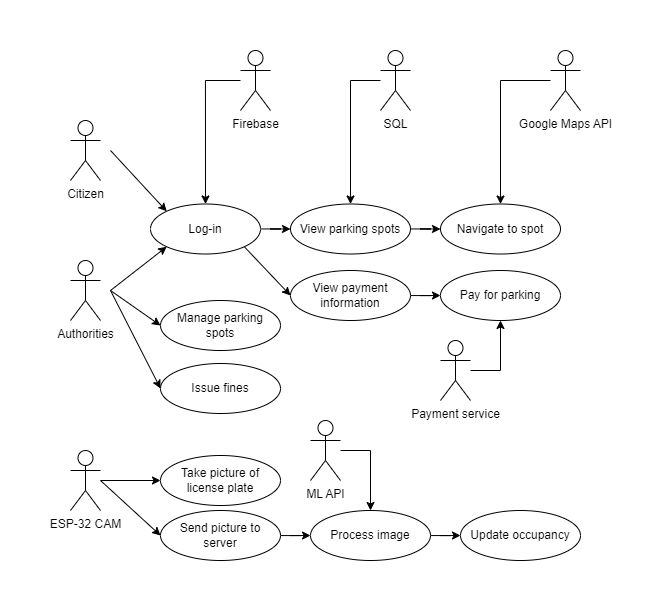

The diagram above was exported from draw.io. Its source (the exported page's mxGraphModel, read from the mxfile embedded in the PNG):
<mxGraphModel dx="1504" dy="688" grid="1" gridSize="10" guides="1" tooltips="1" connect="1" arrows="1" fold="1" page="1" pageScale="1" pageWidth="1169" pageHeight="826" background="none" math="0" shadow="0">
  <root>
    <mxCell id="0" />
    <mxCell id="1" parent="0" />
    <mxCell id="Fmb825hKpuzyT21w58YN-41" value="Citizen" style="shape=umlActor;verticalLabelPosition=bottom;verticalAlign=top;html=1;" vertex="1" parent="1">
      <mxGeometry x="270" y="170" width="30" height="60" as="geometry" />
    </mxCell>
    <mxCell id="Fmb825hKpuzyT21w58YN-42" value="Authorities" style="shape=umlActor;verticalLabelPosition=bottom;verticalAlign=top;html=1;" vertex="1" parent="1">
      <mxGeometry x="270" y="310" width="30" height="60" as="geometry" />
    </mxCell>
    <mxCell id="Fmb825hKpuzyT21w58YN-61" style="edgeStyle=orthogonalEdgeStyle;rounded=0;orthogonalLoop=1;jettySize=auto;html=1;entryX=0.5;entryY=0;entryDx=0;entryDy=0;" edge="1" parent="1" source="Fmb825hKpuzyT21w58YN-45" target="Fmb825hKpuzyT21w58YN-55">
      <mxGeometry relative="1" as="geometry">
        <Array as="points">
          <mxPoint x="405" y="130" />
        </Array>
      </mxGeometry>
    </mxCell>
    <mxCell id="Fmb825hKpuzyT21w58YN-45" value="Firebase" style="shape=umlActor;verticalLabelPosition=bottom;verticalAlign=top;html=1;" vertex="1" parent="1">
      <mxGeometry x="440" y="100" width="30" height="60" as="geometry" />
    </mxCell>
    <mxCell id="Fmb825hKpuzyT21w58YN-69" style="edgeStyle=orthogonalEdgeStyle;rounded=0;orthogonalLoop=1;jettySize=auto;html=1;entryX=0.5;entryY=0;entryDx=0;entryDy=0;" edge="1" parent="1" source="Fmb825hKpuzyT21w58YN-46" target="Fmb825hKpuzyT21w58YN-67">
      <mxGeometry relative="1" as="geometry">
        <Array as="points">
          <mxPoint x="550" y="130" />
        </Array>
      </mxGeometry>
    </mxCell>
    <mxCell id="Fmb825hKpuzyT21w58YN-46" value="SQL" style="shape=umlActor;verticalLabelPosition=bottom;verticalAlign=top;html=1;" vertex="1" parent="1">
      <mxGeometry x="580" y="100" width="30" height="60" as="geometry" />
    </mxCell>
    <mxCell id="Fmb825hKpuzyT21w58YN-74" style="edgeStyle=orthogonalEdgeStyle;rounded=0;orthogonalLoop=1;jettySize=auto;html=1;entryX=0.5;entryY=1;entryDx=0;entryDy=0;" edge="1" parent="1" source="Fmb825hKpuzyT21w58YN-47" target="Fmb825hKpuzyT21w58YN-72">
      <mxGeometry relative="1" as="geometry">
        <Array as="points">
          <mxPoint x="700" y="420" />
        </Array>
      </mxGeometry>
    </mxCell>
    <mxCell id="Fmb825hKpuzyT21w58YN-47" value="Payment service" style="shape=umlActor;verticalLabelPosition=bottom;verticalAlign=top;html=1;" vertex="1" parent="1">
      <mxGeometry x="640" y="390" width="30" height="60" as="geometry" />
    </mxCell>
    <mxCell id="Fmb825hKpuzyT21w58YN-76" style="edgeStyle=orthogonalEdgeStyle;rounded=0;orthogonalLoop=1;jettySize=auto;html=1;entryX=0;entryY=0.5;entryDx=0;entryDy=0;" edge="1" parent="1" source="Fmb825hKpuzyT21w58YN-52" target="Fmb825hKpuzyT21w58YN-75">
      <mxGeometry relative="1" as="geometry" />
    </mxCell>
    <mxCell id="Fmb825hKpuzyT21w58YN-52" value="ESP-32 CAM" style="shape=umlActor;verticalLabelPosition=bottom;verticalAlign=top;html=1;" vertex="1" parent="1">
      <mxGeometry x="270" y="500" width="30" height="60" as="geometry" />
    </mxCell>
    <mxCell id="Fmb825hKpuzyT21w58YN-68" style="edgeStyle=orthogonalEdgeStyle;rounded=0;orthogonalLoop=1;jettySize=auto;html=1;entryX=0;entryY=0.5;entryDx=0;entryDy=0;" edge="1" parent="1" source="Fmb825hKpuzyT21w58YN-55" target="Fmb825hKpuzyT21w58YN-67">
      <mxGeometry relative="1" as="geometry" />
    </mxCell>
    <mxCell id="Fmb825hKpuzyT21w58YN-55" value="Log-in" style="ellipse;whiteSpace=wrap;html=1;" vertex="1" parent="1">
      <mxGeometry x="350" y="253.5" width="110" height="50" as="geometry" />
    </mxCell>
    <mxCell id="Fmb825hKpuzyT21w58YN-65" value="" style="endArrow=classic;html=1;rounded=0;entryX=0;entryY=1;entryDx=0;entryDy=0;" edge="1" parent="1" target="Fmb825hKpuzyT21w58YN-55">
      <mxGeometry width="50" height="50" relative="1" as="geometry">
        <mxPoint x="310" y="340" as="sourcePoint" />
        <mxPoint x="640" y="270" as="targetPoint" />
      </mxGeometry>
    </mxCell>
    <mxCell id="Fmb825hKpuzyT21w58YN-66" value="" style="endArrow=classic;html=1;rounded=0;entryX=0;entryY=0;entryDx=0;entryDy=0;" edge="1" parent="1" target="Fmb825hKpuzyT21w58YN-55">
      <mxGeometry width="50" height="50" relative="1" as="geometry">
        <mxPoint x="310" y="200" as="sourcePoint" />
        <mxPoint x="376.1091270347399" y="306.1776695296636" as="targetPoint" />
      </mxGeometry>
    </mxCell>
    <mxCell id="Fmb825hKpuzyT21w58YN-84" style="edgeStyle=orthogonalEdgeStyle;rounded=0;orthogonalLoop=1;jettySize=auto;html=1;entryX=0;entryY=0.5;entryDx=0;entryDy=0;" edge="1" parent="1" source="Fmb825hKpuzyT21w58YN-67" target="Fmb825hKpuzyT21w58YN-83">
      <mxGeometry relative="1" as="geometry" />
    </mxCell>
    <mxCell id="Fmb825hKpuzyT21w58YN-67" value="View parking spots" style="ellipse;whiteSpace=wrap;html=1;" vertex="1" parent="1">
      <mxGeometry x="490" y="253.5" width="120" height="50" as="geometry" />
    </mxCell>
    <mxCell id="Fmb825hKpuzyT21w58YN-73" style="edgeStyle=orthogonalEdgeStyle;rounded=0;orthogonalLoop=1;jettySize=auto;html=1;entryX=0;entryY=0.5;entryDx=0;entryDy=0;" edge="1" parent="1" source="Fmb825hKpuzyT21w58YN-70" target="Fmb825hKpuzyT21w58YN-72">
      <mxGeometry relative="1" as="geometry" />
    </mxCell>
    <mxCell id="Fmb825hKpuzyT21w58YN-70" value="View payment information" style="ellipse;whiteSpace=wrap;html=1;" vertex="1" parent="1">
      <mxGeometry x="490" y="320" width="120" height="50" as="geometry" />
    </mxCell>
    <mxCell id="Fmb825hKpuzyT21w58YN-71" value="" style="endArrow=classic;html=1;rounded=0;exitX=1;exitY=1;exitDx=0;exitDy=0;entryX=0;entryY=0.5;entryDx=0;entryDy=0;" edge="1" parent="1" source="Fmb825hKpuzyT21w58YN-55" target="Fmb825hKpuzyT21w58YN-70">
      <mxGeometry width="50" height="50" relative="1" as="geometry">
        <mxPoint x="590" y="320" as="sourcePoint" />
        <mxPoint x="640" y="270" as="targetPoint" />
      </mxGeometry>
    </mxCell>
    <mxCell id="Fmb825hKpuzyT21w58YN-72" value="Pay for parking" style="ellipse;whiteSpace=wrap;html=1;" vertex="1" parent="1">
      <mxGeometry x="640" y="320" width="120" height="50" as="geometry" />
    </mxCell>
    <mxCell id="Fmb825hKpuzyT21w58YN-75" value="Take picture of&lt;br&gt;license plate" style="ellipse;whiteSpace=wrap;html=1;" vertex="1" parent="1">
      <mxGeometry x="360" y="505" width="120" height="50" as="geometry" />
    </mxCell>
    <mxCell id="Fmb825hKpuzyT21w58YN-80" style="edgeStyle=orthogonalEdgeStyle;rounded=0;orthogonalLoop=1;jettySize=auto;html=1;entryX=0;entryY=0.5;entryDx=0;entryDy=0;" edge="1" parent="1" source="Fmb825hKpuzyT21w58YN-77" target="Fmb825hKpuzyT21w58YN-79">
      <mxGeometry relative="1" as="geometry" />
    </mxCell>
    <mxCell id="Fmb825hKpuzyT21w58YN-77" value="Send picture to&lt;br&gt;server" style="ellipse;whiteSpace=wrap;html=1;" vertex="1" parent="1">
      <mxGeometry x="360" y="560" width="120" height="50" as="geometry" />
    </mxCell>
    <mxCell id="Fmb825hKpuzyT21w58YN-78" value="" style="endArrow=classic;html=1;rounded=0;entryX=0;entryY=0.5;entryDx=0;entryDy=0;" edge="1" parent="1" target="Fmb825hKpuzyT21w58YN-77">
      <mxGeometry width="50" height="50" relative="1" as="geometry">
        <mxPoint x="300" y="530" as="sourcePoint" />
        <mxPoint x="230" y="580" as="targetPoint" />
      </mxGeometry>
    </mxCell>
    <mxCell id="Fmb825hKpuzyT21w58YN-90" style="edgeStyle=orthogonalEdgeStyle;rounded=0;orthogonalLoop=1;jettySize=auto;html=1;entryX=0;entryY=0.5;entryDx=0;entryDy=0;" edge="1" parent="1" source="Fmb825hKpuzyT21w58YN-79" target="Fmb825hKpuzyT21w58YN-89">
      <mxGeometry relative="1" as="geometry" />
    </mxCell>
    <mxCell id="Fmb825hKpuzyT21w58YN-79" value="Process image" style="ellipse;whiteSpace=wrap;html=1;" vertex="1" parent="1">
      <mxGeometry x="510" y="560" width="120" height="50" as="geometry" />
    </mxCell>
    <mxCell id="Fmb825hKpuzyT21w58YN-82" style="edgeStyle=orthogonalEdgeStyle;rounded=0;orthogonalLoop=1;jettySize=auto;html=1;entryX=0.5;entryY=0;entryDx=0;entryDy=0;" edge="1" parent="1" source="Fmb825hKpuzyT21w58YN-81" target="Fmb825hKpuzyT21w58YN-79">
      <mxGeometry relative="1" as="geometry">
        <Array as="points">
          <mxPoint x="570" y="500" />
        </Array>
      </mxGeometry>
    </mxCell>
    <mxCell id="Fmb825hKpuzyT21w58YN-81" value="ML API" style="shape=umlActor;verticalLabelPosition=bottom;verticalAlign=top;html=1;" vertex="1" parent="1">
      <mxGeometry x="510" y="470" width="30" height="60" as="geometry" />
    </mxCell>
    <mxCell id="Fmb825hKpuzyT21w58YN-83" value="Navigate to spot" style="ellipse;whiteSpace=wrap;html=1;" vertex="1" parent="1">
      <mxGeometry x="640" y="253.5" width="120" height="50" as="geometry" />
    </mxCell>
    <mxCell id="Fmb825hKpuzyT21w58YN-85" value="Manage parking spots" style="ellipse;whiteSpace=wrap;html=1;" vertex="1" parent="1">
      <mxGeometry x="360" y="350" width="120" height="50" as="geometry" />
    </mxCell>
    <mxCell id="Fmb825hKpuzyT21w58YN-86" value="" style="endArrow=classic;html=1;rounded=0;entryX=0;entryY=0.5;entryDx=0;entryDy=0;" edge="1" parent="1" target="Fmb825hKpuzyT21w58YN-85">
      <mxGeometry width="50" height="50" relative="1" as="geometry">
        <mxPoint x="310" y="340" as="sourcePoint" />
        <mxPoint x="376.1091270347399" y="306.1776695296636" as="targetPoint" />
      </mxGeometry>
    </mxCell>
    <mxCell id="Fmb825hKpuzyT21w58YN-87" value="Issue fines" style="ellipse;whiteSpace=wrap;html=1;" vertex="1" parent="1">
      <mxGeometry x="360" y="413" width="120" height="50" as="geometry" />
    </mxCell>
    <mxCell id="Fmb825hKpuzyT21w58YN-88" value="" style="endArrow=classic;html=1;rounded=0;entryX=0;entryY=0.5;entryDx=0;entryDy=0;" edge="1" parent="1" target="Fmb825hKpuzyT21w58YN-87">
      <mxGeometry width="50" height="50" relative="1" as="geometry">
        <mxPoint x="310" y="340" as="sourcePoint" />
        <mxPoint x="370" y="405" as="targetPoint" />
      </mxGeometry>
    </mxCell>
    <mxCell id="Fmb825hKpuzyT21w58YN-89" value="Update occupancy" style="ellipse;whiteSpace=wrap;html=1;" vertex="1" parent="1">
      <mxGeometry x="660" y="560" width="120" height="50" as="geometry" />
    </mxCell>
    <mxCell id="Fmb825hKpuzyT21w58YN-92" value="" style="edgeStyle=orthogonalEdgeStyle;rounded=0;orthogonalLoop=1;jettySize=auto;html=1;" edge="1" parent="1" source="Fmb825hKpuzyT21w58YN-91" target="Fmb825hKpuzyT21w58YN-83">
      <mxGeometry relative="1" as="geometry">
        <Array as="points">
          <mxPoint x="700" y="130" />
        </Array>
      </mxGeometry>
    </mxCell>
    <mxCell id="Fmb825hKpuzyT21w58YN-91" value="Google Maps API" style="shape=umlActor;verticalLabelPosition=bottom;verticalAlign=top;html=1;" vertex="1" parent="1">
      <mxGeometry x="750" y="100" width="30" height="60" as="geometry" />
    </mxCell>
  </root>
</mxGraphModel>